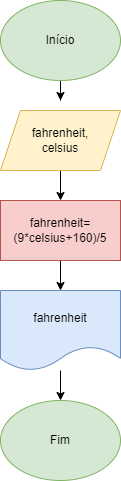

The diagram above was exported from draw.io. Its source (the exported page's mxGraphModel, read from the mxfile embedded in the PNG):
<mxGraphModel dx="794" dy="470" grid="1" gridSize="10" guides="1" tooltips="1" connect="1" arrows="1" fold="1" page="1" pageScale="1" pageWidth="827" pageHeight="1169" math="0" shadow="0">
  <root>
    <mxCell id="0" />
    <mxCell id="1" parent="0" />
    <mxCell id="AqgUEN6LisDMMBijxpnY-8" style="edgeStyle=orthogonalEdgeStyle;rounded=0;orthogonalLoop=1;jettySize=auto;html=1;" edge="1" parent="1" source="AqgUEN6LisDMMBijxpnY-1">
      <mxGeometry relative="1" as="geometry">
        <mxPoint x="400" y="150" as="targetPoint" />
      </mxGeometry>
    </mxCell>
    <mxCell id="AqgUEN6LisDMMBijxpnY-1" value="Início" style="ellipse;whiteSpace=wrap;html=1;fillColor=#d5e8d4;strokeColor=#82b366;" vertex="1" parent="1">
      <mxGeometry x="340" y="50" width="120" height="80" as="geometry" />
    </mxCell>
    <mxCell id="AqgUEN6LisDMMBijxpnY-9" style="edgeStyle=orthogonalEdgeStyle;rounded=0;orthogonalLoop=1;jettySize=auto;html=1;entryX=0.5;entryY=0;entryDx=0;entryDy=0;" edge="1" parent="1" source="AqgUEN6LisDMMBijxpnY-2" target="AqgUEN6LisDMMBijxpnY-4">
      <mxGeometry relative="1" as="geometry" />
    </mxCell>
    <mxCell id="AqgUEN6LisDMMBijxpnY-2" value="fahrenheit,&lt;br&gt;celsius" style="shape=parallelogram;perimeter=parallelogramPerimeter;whiteSpace=wrap;html=1;fixedSize=1;fillColor=#fff2cc;strokeColor=#d6b656;" vertex="1" parent="1">
      <mxGeometry x="340" y="160" width="120" height="60" as="geometry" />
    </mxCell>
    <mxCell id="AqgUEN6LisDMMBijxpnY-10" style="edgeStyle=orthogonalEdgeStyle;rounded=0;orthogonalLoop=1;jettySize=auto;html=1;entryX=0.5;entryY=0;entryDx=0;entryDy=0;" edge="1" parent="1" source="AqgUEN6LisDMMBijxpnY-4" target="AqgUEN6LisDMMBijxpnY-6">
      <mxGeometry relative="1" as="geometry" />
    </mxCell>
    <mxCell id="AqgUEN6LisDMMBijxpnY-4" value="fahrenheit=&lt;br&gt;(9*celsius+160)/5" style="rounded=0;whiteSpace=wrap;html=1;fillColor=#f8cecc;strokeColor=#b85450;" vertex="1" parent="1">
      <mxGeometry x="340" y="250" width="120" height="60" as="geometry" />
    </mxCell>
    <mxCell id="AqgUEN6LisDMMBijxpnY-11" style="edgeStyle=orthogonalEdgeStyle;rounded=0;orthogonalLoop=1;jettySize=auto;html=1;" edge="1" parent="1" source="AqgUEN6LisDMMBijxpnY-6" target="AqgUEN6LisDMMBijxpnY-7">
      <mxGeometry relative="1" as="geometry" />
    </mxCell>
    <mxCell id="AqgUEN6LisDMMBijxpnY-6" value="fahrenheit" style="shape=document;whiteSpace=wrap;html=1;boundedLbl=1;fillColor=#dae8fc;strokeColor=#6c8ebf;" vertex="1" parent="1">
      <mxGeometry x="340" y="340" width="120" height="80" as="geometry" />
    </mxCell>
    <mxCell id="AqgUEN6LisDMMBijxpnY-7" value="Fim" style="ellipse;whiteSpace=wrap;html=1;fillColor=#d5e8d4;strokeColor=#82b366;" vertex="1" parent="1">
      <mxGeometry x="340" y="450" width="120" height="80" as="geometry" />
    </mxCell>
  </root>
</mxGraphModel>